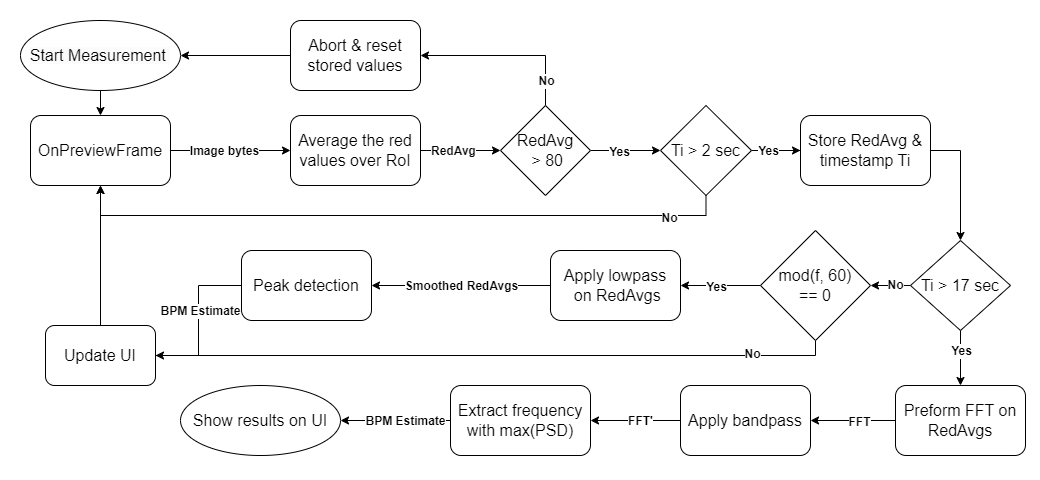

The diagram above was exported from draw.io. Its source (the exported page's mxGraphModel, read from the mxfile embedded in the PNG):
<mxGraphModel dx="1393" dy="746" grid="1" gridSize="10" guides="1" tooltips="1" connect="1" arrows="1" fold="1" page="1" pageScale="1" pageWidth="827" pageHeight="1169" math="0" shadow="0">
  <root>
    <mxCell id="0" />
    <mxCell id="1" parent="0" />
    <mxCell id="Sh5EEERnnSJkuBsYP_8m-20" value="" style="rounded=0;whiteSpace=wrap;html=1;strokeColor=none;" parent="1" vertex="1">
      <mxGeometry x="10" y="90" width="1040" height="480" as="geometry" />
    </mxCell>
    <mxCell id="uNUQbQLnvoVpHnbJfEkb-10" style="edgeStyle=orthogonalEdgeStyle;rounded=0;orthogonalLoop=1;jettySize=auto;html=1;entryX=0;entryY=0.5;entryDx=0;entryDy=0;fontSize=16;" parent="1" source="uNUQbQLnvoVpHnbJfEkb-2" target="uNUQbQLnvoVpHnbJfEkb-12" edge="1">
      <mxGeometry relative="1" as="geometry">
        <mxPoint x="530" y="240" as="targetPoint" />
      </mxGeometry>
    </mxCell>
    <mxCell id="uNUQbQLnvoVpHnbJfEkb-11" value="RedAvg" style="edgeLabel;html=1;align=center;verticalAlign=middle;resizable=0;points=[];fontSize=12;fontStyle=1" parent="uNUQbQLnvoVpHnbJfEkb-10" connectable="0" vertex="1">
      <mxGeometry x="-0.2082" relative="1" as="geometry">
        <mxPoint as="offset" />
      </mxGeometry>
    </mxCell>
    <mxCell id="uNUQbQLnvoVpHnbJfEkb-2" value="Average the red values over RoI" style="rounded=1;whiteSpace=wrap;html=1;fontFamily=Helvetica;fontStyle=0;fontSize=16;" parent="1" vertex="1">
      <mxGeometry x="300" y="205" width="130" height="70" as="geometry" />
    </mxCell>
    <mxCell id="uNUQbQLnvoVpHnbJfEkb-15" style="edgeStyle=orthogonalEdgeStyle;rounded=0;orthogonalLoop=1;jettySize=auto;html=1;fontSize=16;fontStyle=1" parent="1" source="uNUQbQLnvoVpHnbJfEkb-12" target="uNUQbQLnvoVpHnbJfEkb-14" edge="1">
      <mxGeometry relative="1" as="geometry" />
    </mxCell>
    <mxCell id="uNUQbQLnvoVpHnbJfEkb-18" value="Yes" style="edgeLabel;html=1;align=center;verticalAlign=middle;resizable=0;points=[];fontSize=12;fontStyle=1" parent="uNUQbQLnvoVpHnbJfEkb-15" connectable="0" vertex="1">
      <mxGeometry x="-0.2" y="-1" relative="1" as="geometry">
        <mxPoint as="offset" />
      </mxGeometry>
    </mxCell>
    <mxCell id="uNUQbQLnvoVpHnbJfEkb-22" style="edgeStyle=orthogonalEdgeStyle;rounded=0;orthogonalLoop=1;jettySize=auto;html=1;entryX=1;entryY=0.5;entryDx=0;entryDy=0;fontStyle=1" parent="1" source="uNUQbQLnvoVpHnbJfEkb-12" target="uNUQbQLnvoVpHnbJfEkb-21" edge="1">
      <mxGeometry relative="1" as="geometry">
        <Array as="points">
          <mxPoint x="555" y="145" />
        </Array>
      </mxGeometry>
    </mxCell>
    <mxCell id="uNUQbQLnvoVpHnbJfEkb-26" value="No" style="edgeLabel;html=1;align=center;verticalAlign=middle;resizable=0;points=[];fontStyle=1;fontSize=12;" parent="uNUQbQLnvoVpHnbJfEkb-22" connectable="0" vertex="1">
      <mxGeometry x="-0.9058" y="1" relative="1" as="geometry">
        <mxPoint x="1" y="-17" as="offset" />
      </mxGeometry>
    </mxCell>
    <mxCell id="uNUQbQLnvoVpHnbJfEkb-12" value="RedAvg&lt;br&gt;&amp;nbsp;&amp;gt; 80" style="rhombus;whiteSpace=wrap;html=1;fontSize=16;" parent="1" vertex="1">
      <mxGeometry x="510" y="195" width="90" height="90" as="geometry" />
    </mxCell>
    <mxCell id="uNUQbQLnvoVpHnbJfEkb-33" style="edgeStyle=orthogonalEdgeStyle;rounded=0;orthogonalLoop=1;jettySize=auto;html=1;fontStyle=1;entryX=0;entryY=0.5;entryDx=0;entryDy=0;" parent="1" source="uNUQbQLnvoVpHnbJfEkb-14" target="uNUQbQLnvoVpHnbJfEkb-31" edge="1">
      <mxGeometry relative="1" as="geometry" />
    </mxCell>
    <mxCell id="uNUQbQLnvoVpHnbJfEkb-47" style="edgeStyle=orthogonalEdgeStyle;rounded=0;orthogonalLoop=1;jettySize=auto;html=1;entryX=0.5;entryY=1;entryDx=0;entryDy=0;" parent="1" source="uNUQbQLnvoVpHnbJfEkb-14" target="uNUQbQLnvoVpHnbJfEkb-44" edge="1">
      <mxGeometry relative="1" as="geometry">
        <Array as="points">
          <mxPoint x="715" y="305" />
          <mxPoint x="110" y="305" />
        </Array>
      </mxGeometry>
    </mxCell>
    <mxCell id="uNUQbQLnvoVpHnbJfEkb-48" value="No" style="edgeLabel;html=1;align=center;verticalAlign=middle;resizable=0;points=[];fontStyle=1;fontSize=12;" parent="uNUQbQLnvoVpHnbJfEkb-47" connectable="0" vertex="1">
      <mxGeometry x="-0.8275" y="2" relative="1" as="geometry">
        <mxPoint as="offset" />
      </mxGeometry>
    </mxCell>
    <mxCell id="Sh5EEERnnSJkuBsYP_8m-18" value="" style="edgeStyle=orthogonalEdgeStyle;rounded=0;orthogonalLoop=1;jettySize=auto;html=1;" parent="1" source="uNUQbQLnvoVpHnbJfEkb-14" edge="1">
      <mxGeometry relative="1" as="geometry">
        <mxPoint x="841.0000000000002" y="240.0000000000001" as="targetPoint" />
      </mxGeometry>
    </mxCell>
    <mxCell id="Sh5EEERnnSJkuBsYP_8m-19" value="Yes" style="edgeLabel;html=1;align=center;verticalAlign=middle;resizable=0;points=[];fontStyle=1;fontSize=12;" parent="Sh5EEERnnSJkuBsYP_8m-18" connectable="0" vertex="1">
      <mxGeometry x="-0.5917" relative="1" as="geometry">
        <mxPoint as="offset" />
      </mxGeometry>
    </mxCell>
    <mxCell id="uNUQbQLnvoVpHnbJfEkb-14" value="Ti &amp;gt; 2 sec" style="rhombus;whiteSpace=wrap;html=1;fontSize=16;" parent="1" vertex="1">
      <mxGeometry x="670" y="195" width="91" height="90" as="geometry" />
    </mxCell>
    <mxCell id="uNUQbQLnvoVpHnbJfEkb-54" style="edgeStyle=orthogonalEdgeStyle;rounded=0;orthogonalLoop=1;jettySize=auto;html=1;entryX=1;entryY=0.5;entryDx=0;entryDy=0;" parent="1" source="uNUQbQLnvoVpHnbJfEkb-21" target="uNUQbQLnvoVpHnbJfEkb-53" edge="1">
      <mxGeometry relative="1" as="geometry" />
    </mxCell>
    <mxCell id="uNUQbQLnvoVpHnbJfEkb-21" value="Abort &amp;amp; reset stored values" style="rounded=1;whiteSpace=wrap;html=1;fontFamily=Helvetica;fontStyle=0;fontSize=16;" parent="1" vertex="1">
      <mxGeometry x="300" y="110" width="130" height="70" as="geometry" />
    </mxCell>
    <mxCell id="uNUQbQLnvoVpHnbJfEkb-35" style="edgeStyle=orthogonalEdgeStyle;rounded=0;orthogonalLoop=1;jettySize=auto;html=1;exitX=1;exitY=0.5;exitDx=0;exitDy=0;fontStyle=1;entryX=0.5;entryY=0;entryDx=0;entryDy=0;" parent="1" source="uNUQbQLnvoVpHnbJfEkb-31" target="uNUQbQLnvoVpHnbJfEkb-72" edge="1">
      <mxGeometry relative="1" as="geometry">
        <mxPoint x="1160" y="380" as="targetPoint" />
        <mxPoint x="870" y="430.0000000000001" as="sourcePoint" />
        <Array as="points">
          <mxPoint x="970" y="240" />
        </Array>
      </mxGeometry>
    </mxCell>
    <mxCell id="uNUQbQLnvoVpHnbJfEkb-31" value="Store RedAvg &amp;amp; timestamp Ti" style="rounded=1;whiteSpace=wrap;html=1;fontFamily=Helvetica;fontStyle=0;fontSize=16;" parent="1" vertex="1">
      <mxGeometry x="810" y="205" width="130" height="70" as="geometry" />
    </mxCell>
    <mxCell id="uNUQbQLnvoVpHnbJfEkb-56" style="edgeStyle=orthogonalEdgeStyle;rounded=0;orthogonalLoop=1;jettySize=auto;html=1;entryX=1;entryY=0.5;entryDx=0;entryDy=0;fontStyle=1;exitX=0;exitY=0.5;exitDx=0;exitDy=0;" parent="1" source="uNUQbQLnvoVpHnbJfEkb-37" target="uNUQbQLnvoVpHnbJfEkb-38" edge="1">
      <mxGeometry relative="1" as="geometry">
        <mxPoint x="710.0344827586207" y="440.0344827586207" as="sourcePoint" />
        <mxPoint x="690" y="400" as="targetPoint" />
      </mxGeometry>
    </mxCell>
    <mxCell id="uNUQbQLnvoVpHnbJfEkb-67" value="Yes" style="edgeLabel;html=1;align=center;verticalAlign=middle;resizable=0;points=[];fontStyle=1;fontSize=12;" parent="uNUQbQLnvoVpHnbJfEkb-56" connectable="0" vertex="1">
      <mxGeometry x="0.1155" y="1" relative="1" as="geometry">
        <mxPoint as="offset" />
      </mxGeometry>
    </mxCell>
    <mxCell id="uNUQbQLnvoVpHnbJfEkb-65" style="edgeStyle=orthogonalEdgeStyle;rounded=0;orthogonalLoop=1;jettySize=auto;html=1;entryX=1;entryY=0.5;entryDx=0;entryDy=0;fontStyle=0;exitX=0.5;exitY=1;exitDx=0;exitDy=0;" parent="1" source="uNUQbQLnvoVpHnbJfEkb-37" target="uNUQbQLnvoVpHnbJfEkb-58" edge="1">
      <mxGeometry relative="1" as="geometry">
        <mxPoint x="230" y="445" as="targetPoint" />
        <Array as="points">
          <mxPoint x="825" y="445" />
        </Array>
      </mxGeometry>
    </mxCell>
    <mxCell id="uNUQbQLnvoVpHnbJfEkb-73" value="No" style="edgeLabel;html=1;align=center;verticalAlign=middle;resizable=0;points=[];fontStyle=1;fontSize=12;" parent="uNUQbQLnvoVpHnbJfEkb-65" connectable="0" vertex="1">
      <mxGeometry x="-0.7674" y="-2" relative="1" as="geometry">
        <mxPoint as="offset" />
      </mxGeometry>
    </mxCell>
    <mxCell id="uNUQbQLnvoVpHnbJfEkb-37" value="mod(f, 60)&lt;br&gt;&amp;nbsp;== 0&amp;nbsp;" style="rhombus;whiteSpace=wrap;html=1;fontSize=16;" parent="1" vertex="1">
      <mxGeometry x="770" y="320" width="110" height="110" as="geometry" />
    </mxCell>
    <mxCell id="uNUQbQLnvoVpHnbJfEkb-51" style="edgeStyle=orthogonalEdgeStyle;rounded=0;orthogonalLoop=1;jettySize=auto;html=1;" parent="1" source="uNUQbQLnvoVpHnbJfEkb-38" target="uNUQbQLnvoVpHnbJfEkb-41" edge="1">
      <mxGeometry relative="1" as="geometry" />
    </mxCell>
    <mxCell id="uNUQbQLnvoVpHnbJfEkb-52" value="Smoothed RedAvgs" style="edgeLabel;html=1;align=center;verticalAlign=middle;resizable=0;points=[];fontStyle=1;fontSize=12;" parent="uNUQbQLnvoVpHnbJfEkb-51" connectable="0" vertex="1">
      <mxGeometry x="0.2404" y="-1" relative="1" as="geometry">
        <mxPoint x="21" y="1" as="offset" />
      </mxGeometry>
    </mxCell>
    <mxCell id="uNUQbQLnvoVpHnbJfEkb-38" value="Apply lowpass&lt;br&gt;&amp;nbsp;on RedAvgs" style="rounded=1;whiteSpace=wrap;html=1;fontFamily=Helvetica;fontStyle=0;fontSize=16;" parent="1" vertex="1">
      <mxGeometry x="560" y="340" width="130" height="70" as="geometry" />
    </mxCell>
    <mxCell id="uNUQbQLnvoVpHnbJfEkb-64" style="edgeStyle=orthogonalEdgeStyle;rounded=0;orthogonalLoop=1;jettySize=auto;html=1;entryX=0.994;entryY=0.524;entryDx=0;entryDy=0;entryPerimeter=0;endArrow=none;endFill=0;" parent="1" source="uNUQbQLnvoVpHnbJfEkb-41" target="uNUQbQLnvoVpHnbJfEkb-58" edge="1">
      <mxGeometry relative="1" as="geometry">
        <mxPoint x="170" y="480" as="targetPoint" />
        <Array as="points">
          <mxPoint x="208" y="375" />
          <mxPoint x="208" y="445" />
          <mxPoint x="164" y="445" />
        </Array>
      </mxGeometry>
    </mxCell>
    <mxCell id="uNUQbQLnvoVpHnbJfEkb-70" value="BPM Estimate" style="edgeLabel;html=1;align=center;verticalAlign=middle;resizable=0;points=[];fontStyle=1;fontSize=12;" parent="uNUQbQLnvoVpHnbJfEkb-64" connectable="0" vertex="1">
      <mxGeometry x="-0.4287" y="1" relative="1" as="geometry">
        <mxPoint y="23" as="offset" />
      </mxGeometry>
    </mxCell>
    <mxCell id="uNUQbQLnvoVpHnbJfEkb-41" value="Peak detection" style="rounded=1;whiteSpace=wrap;html=1;fontFamily=Helvetica;fontStyle=0;fontSize=16;" parent="1" vertex="1">
      <mxGeometry x="251" y="340" width="130" height="70" as="geometry" />
    </mxCell>
    <mxCell id="uNUQbQLnvoVpHnbJfEkb-49" style="edgeStyle=orthogonalEdgeStyle;rounded=0;orthogonalLoop=1;jettySize=auto;html=1;" parent="1" source="uNUQbQLnvoVpHnbJfEkb-44" target="uNUQbQLnvoVpHnbJfEkb-2" edge="1">
      <mxGeometry relative="1" as="geometry" />
    </mxCell>
    <mxCell id="uNUQbQLnvoVpHnbJfEkb-50" value="&lt;span style=&quot;font-size: 12px;&quot;&gt;Image bytes&lt;/span&gt;" style="edgeLabel;html=1;align=center;verticalAlign=middle;resizable=0;points=[];fontStyle=1;fontSize=12;" parent="uNUQbQLnvoVpHnbJfEkb-49" connectable="0" vertex="1">
      <mxGeometry x="-0.1086" relative="1" as="geometry">
        <mxPoint as="offset" />
      </mxGeometry>
    </mxCell>
    <mxCell id="uNUQbQLnvoVpHnbJfEkb-44" value="OnPreviewFrame" style="rounded=1;whiteSpace=wrap;html=1;fontFamily=Helvetica;fontStyle=0;fontSize=16;" parent="1" vertex="1">
      <mxGeometry x="40" y="205" width="140" height="70" as="geometry" />
    </mxCell>
    <mxCell id="uNUQbQLnvoVpHnbJfEkb-55" style="edgeStyle=orthogonalEdgeStyle;rounded=0;orthogonalLoop=1;jettySize=auto;html=1;entryX=0.5;entryY=0;entryDx=0;entryDy=0;" parent="1" source="uNUQbQLnvoVpHnbJfEkb-53" target="uNUQbQLnvoVpHnbJfEkb-44" edge="1">
      <mxGeometry relative="1" as="geometry" />
    </mxCell>
    <mxCell id="uNUQbQLnvoVpHnbJfEkb-53" value="&lt;span style=&quot;color: rgb(0, 0, 0); font-family: Helvetica; font-size: 16px; font-style: normal; font-variant-ligatures: normal; font-variant-caps: normal; font-weight: 400; letter-spacing: normal; orphans: 2; text-indent: 0px; text-transform: none; widows: 2; word-spacing: 0px; -webkit-text-stroke-width: 0px; white-space: normal; background-color: rgb(251, 251, 251); text-decoration-thickness: initial; text-decoration-style: initial; text-decoration-color: initial; float: none; display: inline !important;&quot;&gt;Start Measurement&amp;nbsp;&lt;/span&gt;" style="ellipse;whiteSpace=wrap;html=1;align=center;" parent="1" vertex="1">
      <mxGeometry x="30" y="110" width="160" height="70" as="geometry" />
    </mxCell>
    <mxCell id="uNUQbQLnvoVpHnbJfEkb-69" style="edgeStyle=orthogonalEdgeStyle;rounded=0;orthogonalLoop=1;jettySize=auto;html=1;entryX=0.5;entryY=1;entryDx=0;entryDy=0;" parent="1" source="uNUQbQLnvoVpHnbJfEkb-58" target="uNUQbQLnvoVpHnbJfEkb-44" edge="1">
      <mxGeometry relative="1" as="geometry" />
    </mxCell>
    <mxCell id="uNUQbQLnvoVpHnbJfEkb-58" value="Update UI" style="rounded=1;whiteSpace=wrap;html=1;fontFamily=Helvetica;fontStyle=0;fontSize=16;" parent="1" vertex="1">
      <mxGeometry x="55" y="415" width="110" height="60" as="geometry" />
    </mxCell>
    <mxCell id="uNUQbQLnvoVpHnbJfEkb-74" style="edgeStyle=orthogonalEdgeStyle;rounded=0;orthogonalLoop=1;jettySize=auto;html=1;entryX=1;entryY=0.5;entryDx=0;entryDy=0;exitX=0;exitY=0.5;exitDx=0;exitDy=0;" parent="1" source="uNUQbQLnvoVpHnbJfEkb-72" target="uNUQbQLnvoVpHnbJfEkb-37" edge="1">
      <mxGeometry relative="1" as="geometry">
        <Array as="points">
          <mxPoint x="910" y="375" />
          <mxPoint x="910" y="375" />
        </Array>
      </mxGeometry>
    </mxCell>
    <mxCell id="uNUQbQLnvoVpHnbJfEkb-75" value="No" style="edgeLabel;html=1;align=center;verticalAlign=middle;resizable=0;points=[];fontStyle=1;fontSize=12;" parent="uNUQbQLnvoVpHnbJfEkb-74" connectable="0" vertex="1">
      <mxGeometry x="-0.1812" y="-1" relative="1" as="geometry">
        <mxPoint as="offset" />
      </mxGeometry>
    </mxCell>
    <mxCell id="Sh5EEERnnSJkuBsYP_8m-2" value="" style="edgeStyle=orthogonalEdgeStyle;rounded=0;orthogonalLoop=1;jettySize=auto;html=1;entryX=0.5;entryY=0;entryDx=0;entryDy=0;" parent="1" source="uNUQbQLnvoVpHnbJfEkb-72" target="Sh5EEERnnSJkuBsYP_8m-4" edge="1">
      <mxGeometry relative="1" as="geometry">
        <mxPoint x="970" y="490" as="targetPoint" />
      </mxGeometry>
    </mxCell>
    <mxCell id="Sh5EEERnnSJkuBsYP_8m-3" value="Yes" style="edgeLabel;html=1;align=center;verticalAlign=middle;resizable=0;points=[];fontStyle=1;fontSize=12;" parent="Sh5EEERnnSJkuBsYP_8m-2" connectable="0" vertex="1">
      <mxGeometry x="-0.6751" y="2" relative="1" as="geometry">
        <mxPoint x="-2" y="11" as="offset" />
      </mxGeometry>
    </mxCell>
    <mxCell id="uNUQbQLnvoVpHnbJfEkb-72" value="Ti &amp;gt; 17 sec" style="rhombus;whiteSpace=wrap;html=1;fontSize=16;" parent="1" vertex="1">
      <mxGeometry x="920" y="330" width="100" height="90" as="geometry" />
    </mxCell>
    <mxCell id="Sh5EEERnnSJkuBsYP_8m-6" style="edgeStyle=orthogonalEdgeStyle;rounded=0;orthogonalLoop=1;jettySize=auto;html=1;" parent="1" source="Sh5EEERnnSJkuBsYP_8m-4" target="Sh5EEERnnSJkuBsYP_8m-5" edge="1">
      <mxGeometry relative="1" as="geometry" />
    </mxCell>
    <mxCell id="Sh5EEERnnSJkuBsYP_8m-7" value="FFT" style="edgeLabel;html=1;align=center;verticalAlign=middle;resizable=0;points=[];fontStyle=1;fontSize=12;" parent="Sh5EEERnnSJkuBsYP_8m-6" connectable="0" vertex="1">
      <mxGeometry x="-0.1406" y="1" relative="1" as="geometry">
        <mxPoint as="offset" />
      </mxGeometry>
    </mxCell>
    <mxCell id="Sh5EEERnnSJkuBsYP_8m-4" value="Preform FFT on RedAvgs" style="rounded=1;whiteSpace=wrap;html=1;fontFamily=Helvetica;fontStyle=0;fontSize=16;" parent="1" vertex="1">
      <mxGeometry x="905" y="475" width="130" height="70" as="geometry" />
    </mxCell>
    <mxCell id="Sh5EEERnnSJkuBsYP_8m-9" style="edgeStyle=orthogonalEdgeStyle;rounded=0;orthogonalLoop=1;jettySize=auto;html=1;" parent="1" source="Sh5EEERnnSJkuBsYP_8m-5" target="Sh5EEERnnSJkuBsYP_8m-8" edge="1">
      <mxGeometry relative="1" as="geometry" />
    </mxCell>
    <mxCell id="Sh5EEERnnSJkuBsYP_8m-11" value="FFT'" style="edgeLabel;html=1;align=center;verticalAlign=middle;resizable=0;points=[];fontStyle=1;fontSize=12;" parent="Sh5EEERnnSJkuBsYP_8m-9" connectable="0" vertex="1">
      <mxGeometry x="0.3" y="2" relative="1" as="geometry">
        <mxPoint x="18" y="-2" as="offset" />
      </mxGeometry>
    </mxCell>
    <mxCell id="Sh5EEERnnSJkuBsYP_8m-5" value="Apply bandpass" style="rounded=1;whiteSpace=wrap;html=1;fontFamily=Helvetica;fontStyle=0;fontSize=16;" parent="1" vertex="1">
      <mxGeometry x="690" y="475" width="130" height="70" as="geometry" />
    </mxCell>
    <mxCell id="Sh5EEERnnSJkuBsYP_8m-12" style="edgeStyle=orthogonalEdgeStyle;rounded=0;orthogonalLoop=1;jettySize=auto;html=1;entryX=1;entryY=0.5;entryDx=0;entryDy=0;" parent="1" source="Sh5EEERnnSJkuBsYP_8m-8" target="Sh5EEERnnSJkuBsYP_8m-16" edge="1">
      <mxGeometry relative="1" as="geometry">
        <mxPoint x="350" y="510" as="targetPoint" />
      </mxGeometry>
    </mxCell>
    <mxCell id="Sh5EEERnnSJkuBsYP_8m-15" value="BPM Estimate" style="edgeLabel;html=1;align=center;verticalAlign=middle;resizable=0;points=[];fontStyle=1;fontSize=12;" parent="Sh5EEERnnSJkuBsYP_8m-12" connectable="0" vertex="1">
      <mxGeometry x="0.0591" y="-1" relative="1" as="geometry">
        <mxPoint x="12" y="1" as="offset" />
      </mxGeometry>
    </mxCell>
    <mxCell id="Sh5EEERnnSJkuBsYP_8m-8" value="Extract&amp;nbsp;frequency with max(PSD)" style="rounded=1;whiteSpace=wrap;html=1;fontFamily=Helvetica;fontStyle=0;fontSize=16;" parent="1" vertex="1">
      <mxGeometry x="460" y="475" width="140" height="70" as="geometry" />
    </mxCell>
    <mxCell id="Sh5EEERnnSJkuBsYP_8m-16" value="&lt;span style=&quot;font-size: 16px;&quot;&gt;Show results on UI&lt;/span&gt;" style="ellipse;whiteSpace=wrap;html=1;align=center;" parent="1" vertex="1">
      <mxGeometry x="190" y="475" width="160" height="70" as="geometry" />
    </mxCell>
  </root>
</mxGraphModel>